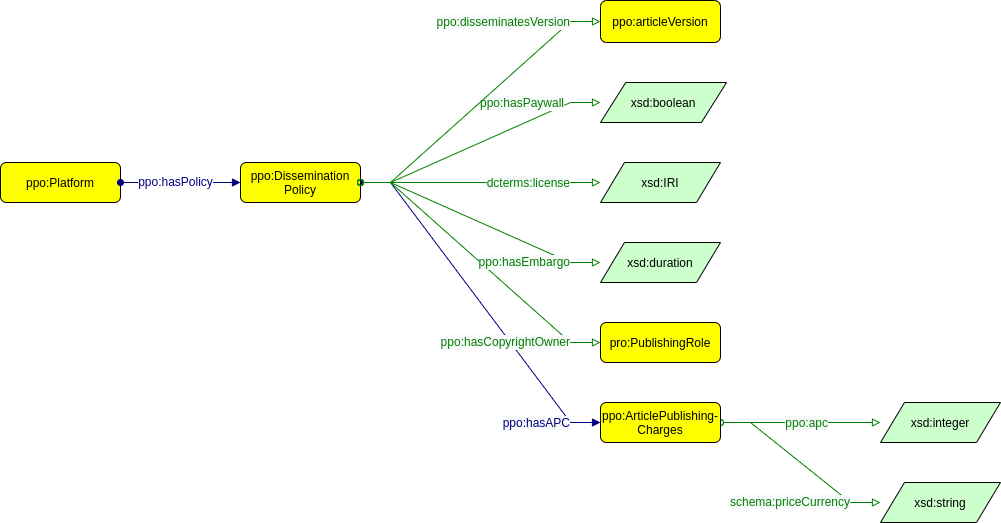

The diagram above was exported from draw.io. Its source (the exported page's mxGraphModel, read from the mxfile embedded in the PNG):
<mxGraphModel dx="1806" dy="889" grid="1" gridSize="10" guides="1" tooltips="1" connect="1" arrows="1" fold="1" page="0" pageScale="1" pageWidth="827" pageHeight="1169" math="0" shadow="0">
  <root>
    <mxCell id="0" />
    <mxCell id="1" parent="0" />
    <mxCell id="SITBBsaJ2imxVyLXnmys-8" value="" style="graphMlID=e0;rounded=0;endArrow=block;strokeColor=#000080;strokeWidth=1.0;startArrow=oval;startFill=1;endFill=1;fontFamily=Helvetica;elbow=vertical;edgeStyle=entityRelationEdgeStyle;" parent="1" source="zCZ27iV-oBh6T6M-h3W2-1" target="SITBBsaJ2imxVyLXnmys-7" edge="1">
      <mxGeometry relative="1" as="geometry">
        <mxPoint x="420" y="540" as="sourcePoint" />
        <mxPoint x="330" y="570" as="targetPoint" />
      </mxGeometry>
    </mxCell>
    <mxCell id="SITBBsaJ2imxVyLXnmys-9" value="&lt;font color=&quot;#000080&quot; style=&quot;font-size: 12px;&quot;&gt;&lt;span style=&quot;font-size: 12px; background-color: rgb(248, 249, 250);&quot;&gt;ppo:hasAPC&lt;/span&gt;&lt;/font&gt;" style="text;html=1;align=right;verticalAlign=middle;resizable=0;points=[];labelBackgroundColor=#ffffff;fontSize=12;fontFamily=Helvetica;" parent="SITBBsaJ2imxVyLXnmys-8" vertex="1" connectable="0">
      <mxGeometry x="-0.0174" y="2" relative="1" as="geometry">
        <mxPoint x="90" y="124" as="offset" />
      </mxGeometry>
    </mxCell>
    <mxCell id="zCZ27iV-oBh6T6M-h3W2-1" value="ppo:Dissemination&#10;Policy" style="graphMlID=n4;shape=rect;rounded=1;arcsize=30;fillColor=#ffff00;strokeColor=#000000;strokeWidth=1.0" parent="1" vertex="1">
      <mxGeometry x="160" y="280" width="120" height="40" as="geometry" />
    </mxCell>
    <mxCell id="zCZ27iV-oBh6T6M-h3W2-2" value="xsd:boolean" style="graphMlID=n6;shape=parallelogram;fillColor=#ccffcc;strokeColor=#000000;strokeWidth=1.0" parent="1" vertex="1">
      <mxGeometry x="520" y="200" width="126.09" height="40" as="geometry" />
    </mxCell>
    <mxCell id="Zd4r8IfehHkSIzc7BAeP-1" value="xsd:IRI" style="graphMlID=n6;shape=parallelogram;fillColor=#ccffcc;strokeColor=#000000;strokeWidth=1.0;fontSize=12;fontFamily=Helvetica;horizontal=1;verticalAlign=middle;" parent="1" vertex="1">
      <mxGeometry x="520" y="280" width="120" height="40" as="geometry" />
    </mxCell>
    <mxCell id="Zd4r8IfehHkSIzc7BAeP-2" value="" style="graphMlID=e2;rounded=0;endArrow=block;strokeColor=#008000;strokeWidth=1.0;startArrow=oval;startFill=0;endFill=0;fontFamily=Helvetica;fontSize=12;edgeStyle=entityRelationEdgeStyle;" parent="1" source="zCZ27iV-oBh6T6M-h3W2-1" target="Zd4r8IfehHkSIzc7BAeP-1" edge="1">
      <mxGeometry relative="1" as="geometry">
        <mxPoint x="370" y="360" as="sourcePoint" />
        <mxPoint x="908.8107910156248" y="390.18034262995354" as="targetPoint" />
      </mxGeometry>
    </mxCell>
    <mxCell id="Zd4r8IfehHkSIzc7BAeP-3" value="&lt;font color=&quot;#008000&quot; style=&quot;font-size: 12px;&quot;&gt;&lt;span style=&quot;font-size: 12px; background-color: rgb(248, 249, 250);&quot;&gt;dcterms:license&lt;/span&gt;&lt;/font&gt;" style="text;html=1;align=right;verticalAlign=middle;resizable=0;points=[];labelBackgroundColor=#ffffff;fontFamily=Helvetica;fontSize=12;" parent="Zd4r8IfehHkSIzc7BAeP-2" vertex="1" connectable="0">
      <mxGeometry x="-0.0896" y="3" relative="1" as="geometry">
        <mxPoint x="101" y="3" as="offset" />
      </mxGeometry>
    </mxCell>
    <mxCell id="2SXLUs-q6uAzSGPsVwRA-1" value="" style="graphMlID=e2;rounded=0;endArrow=block;strokeColor=#008000;strokeWidth=1.0;startArrow=oval;startFill=0;endFill=0;fontFamily=Helvetica;fontSize=12;edgeStyle=entityRelationEdgeStyle;" parent="1" source="zCZ27iV-oBh6T6M-h3W2-1" target="zCZ27iV-oBh6T6M-h3W2-2" edge="1">
      <mxGeometry relative="1" as="geometry">
        <mxPoint x="294" y="240" as="sourcePoint" />
        <mxPoint x="534" y="240" as="targetPoint" />
      </mxGeometry>
    </mxCell>
    <mxCell id="2SXLUs-q6uAzSGPsVwRA-2" value="&lt;font color=&quot;#008000&quot;&gt;&lt;span style=&quot;background-color: rgb(248, 249, 250);&quot;&gt;ppo:hasPaywall&lt;/span&gt;&lt;/font&gt;" style="text;html=1;align=right;verticalAlign=middle;resizable=0;points=[];labelBackgroundColor=#ffffff;fontFamily=Helvetica;fontSize=12;" parent="2SXLUs-q6uAzSGPsVwRA-1" vertex="1" connectable="0">
      <mxGeometry x="-0.0896" y="3" relative="1" as="geometry">
        <mxPoint x="96" y="-41" as="offset" />
      </mxGeometry>
    </mxCell>
    <mxCell id="F6Ml3PVkL0LjxJgqzqXQ-2" value="" style="graphMlID=e2;endArrow=block;strokeColor=#008000;strokeWidth=1.0;startArrow=oval;startFill=0;endFill=0;fontFamily=Helvetica;fontSize=12;rounded=0;elbow=vertical;edgeStyle=entityRelationEdgeStyle;" parent="1" source="zCZ27iV-oBh6T6M-h3W2-1" target="sKD33fxrPFaR2zykV8WR-1" edge="1">
      <mxGeometry relative="1" as="geometry">
        <mxPoint x="520" y="420" as="sourcePoint" />
        <mxPoint x="520" y="460" as="targetPoint" />
      </mxGeometry>
    </mxCell>
    <mxCell id="F6Ml3PVkL0LjxJgqzqXQ-3" value="&lt;font color=&quot;#008000&quot; style=&quot;font-size: 12px;&quot;&gt;&lt;span style=&quot;background-color: rgb(248, 249, 250); font-size: 12px;&quot;&gt;ppo:hasCopyrightOwner&lt;/span&gt;&lt;/font&gt;" style="text;html=1;align=right;verticalAlign=middle;resizable=0;points=[];labelBackgroundColor=#ffffff;fontFamily=Helvetica;fontSize=12;" parent="F6Ml3PVkL0LjxJgqzqXQ-2" vertex="1" connectable="0">
      <mxGeometry x="-0.0896" y="3" relative="1" as="geometry">
        <mxPoint x="98" y="91" as="offset" />
      </mxGeometry>
    </mxCell>
    <mxCell id="F6Ml3PVkL0LjxJgqzqXQ-4" value="xsd:duration" style="graphMlID=n6;shape=parallelogram;fillColor=#ccffcc;strokeColor=#000000;strokeWidth=1.0;fontFamily=Helvetica;fontSize=12;perimeterSpacing=0;" parent="1" vertex="1">
      <mxGeometry x="520" y="360" width="120" height="40" as="geometry" />
    </mxCell>
    <mxCell id="F6Ml3PVkL0LjxJgqzqXQ-5" value="" style="graphMlID=e2;endArrow=block;strokeColor=#008000;strokeWidth=1.0;startArrow=oval;startFill=0;endFill=0;fontFamily=Helvetica;fontSize=12;rounded=0;elbow=vertical;edgeStyle=entityRelationEdgeStyle;" parent="1" source="zCZ27iV-oBh6T6M-h3W2-1" target="F6Ml3PVkL0LjxJgqzqXQ-4" edge="1">
      <mxGeometry relative="1" as="geometry">
        <mxPoint x="520" y="420" as="sourcePoint" />
        <mxPoint x="949.9999999999998" y="300" as="targetPoint" />
      </mxGeometry>
    </mxCell>
    <mxCell id="F6Ml3PVkL0LjxJgqzqXQ-6" value="&lt;font color=&quot;#008000&quot; style=&quot;font-size: 12px;&quot;&gt;&lt;span style=&quot;background-color: rgb(248, 249, 250); font-size: 12px;&quot;&gt;ppo:hasEmbargo&lt;br&gt;&lt;/span&gt;&lt;/font&gt;" style="text;html=1;align=right;verticalAlign=middle;resizable=0;points=[];labelBackgroundColor=#ffffff;fontFamily=Helvetica;fontSize=12;" parent="F6Ml3PVkL0LjxJgqzqXQ-5" vertex="1" connectable="0">
      <mxGeometry x="-0.0896" y="3" relative="1" as="geometry">
        <mxPoint x="99" y="47" as="offset" />
      </mxGeometry>
    </mxCell>
    <mxCell id="SITBBsaJ2imxVyLXnmys-1" value="xsd:string" style="graphMlID=n6;shape=parallelogram;fillColor=#ccffcc;strokeColor=#000000;strokeWidth=1.0;fontFamily=Helvetica;fontSize=12;" parent="1" vertex="1">
      <mxGeometry x="800" y="600" width="120" height="40" as="geometry" />
    </mxCell>
    <mxCell id="SITBBsaJ2imxVyLXnmys-2" value="xsd:integer" style="graphMlID=n6;shape=parallelogram;fillColor=#ccffcc;strokeColor=#000000;strokeWidth=1.0" parent="1" vertex="1">
      <mxGeometry x="800" y="520" width="120" height="40" as="geometry" />
    </mxCell>
    <mxCell id="SITBBsaJ2imxVyLXnmys-3" value="" style="graphMlID=e2;endArrow=block;strokeColor=#008000;strokeWidth=1.0;startArrow=oval;startFill=0;endFill=0;fontFamily=Helvetica;fontSize=12;rounded=0;elbow=vertical;edgeStyle=entityRelationEdgeStyle;" parent="1" source="SITBBsaJ2imxVyLXnmys-7" target="SITBBsaJ2imxVyLXnmys-2" edge="1">
      <mxGeometry relative="1" as="geometry">
        <mxPoint x="320.0041666666666" y="680" as="sourcePoint" />
        <mxPoint x="309.50328841145847" y="766" as="targetPoint" />
      </mxGeometry>
    </mxCell>
    <mxCell id="SITBBsaJ2imxVyLXnmys-4" value="&lt;font color=&quot;#008000&quot;&gt;&lt;span style=&quot;background-color: rgb(248, 249, 250);&quot;&gt;ppo:apc&lt;/span&gt;&lt;/font&gt;" style="text;html=1;align=right;verticalAlign=middle;resizable=0;points=[];labelBackgroundColor=#ffffff;fontFamily=Helvetica;fontSize=12;" parent="SITBBsaJ2imxVyLXnmys-3" vertex="1" connectable="0">
      <mxGeometry x="-0.0896" y="3" relative="1" as="geometry">
        <mxPoint x="35" y="3" as="offset" />
      </mxGeometry>
    </mxCell>
    <mxCell id="SITBBsaJ2imxVyLXnmys-5" value="" style="graphMlID=e2;endArrow=block;strokeColor=#008000;strokeWidth=1.0;startArrow=oval;startFill=0;endFill=0;fontFamily=Helvetica;fontSize=12;rounded=0;elbow=vertical;edgeStyle=entityRelationEdgeStyle;" parent="1" source="SITBBsaJ2imxVyLXnmys-7" target="SITBBsaJ2imxVyLXnmys-1" edge="1">
      <mxGeometry relative="1" as="geometry">
        <mxPoint x="520.9858333333332" y="680" as="sourcePoint" />
        <mxPoint x="325.00068244060185" y="780" as="targetPoint" />
      </mxGeometry>
    </mxCell>
    <mxCell id="SITBBsaJ2imxVyLXnmys-6" value="&lt;font color=&quot;#008000&quot;&gt;&lt;span style=&quot;background-color: rgb(248, 249, 250);&quot;&gt;schema:priceCurrency&lt;/span&gt;&lt;/font&gt;" style="text;html=1;align=right;verticalAlign=middle;resizable=0;points=[];labelBackgroundColor=#ffffff;fontFamily=Helvetica;fontSize=12;" parent="SITBBsaJ2imxVyLXnmys-5" vertex="1" connectable="0">
      <mxGeometry x="-0.0896" y="3" relative="1" as="geometry">
        <mxPoint x="54" y="47" as="offset" />
      </mxGeometry>
    </mxCell>
    <mxCell id="SITBBsaJ2imxVyLXnmys-7" value="ppo:ArticlePublishing-&#10;Charges" style="graphMlID=n4;shape=rect;rounded=1;arcsize=30;fillColor=#ffff00;strokeColor=#000000;strokeWidth=1.0;fontFamily=Helvetica;" parent="1" vertex="1">
      <mxGeometry x="520" y="520" width="120" height="40" as="geometry" />
    </mxCell>
    <mxCell id="ZdKPhSt4OJ-sI6sDDGMa-2" value="" style="graphMlID=e2;rounded=0;endArrow=block;strokeColor=#008000;strokeWidth=1.0;startArrow=oval;startFill=0;endFill=0;fontFamily=Helvetica;fontSize=12;edgeStyle=entityRelationEdgeStyle;" parent="1" source="zCZ27iV-oBh6T6M-h3W2-1" target="elf4omX01vkTzrvvQ6sH-1" edge="1">
      <mxGeometry relative="1" as="geometry">
        <mxPoint x="290" y="190" as="sourcePoint" />
        <mxPoint x="520" y="140" as="targetPoint" />
      </mxGeometry>
    </mxCell>
    <mxCell id="ZdKPhSt4OJ-sI6sDDGMa-3" value="&lt;font color=&quot;#008000&quot;&gt;&lt;span style=&quot;background-color: rgb(248, 249, 250);&quot;&gt;ppo:disseminatesVersion&lt;/span&gt;&lt;/font&gt;" style="text;html=1;align=right;verticalAlign=middle;resizable=0;points=[];labelBackgroundColor=#ffffff;fontFamily=Helvetica;fontSize=12;" parent="ZdKPhSt4OJ-sI6sDDGMa-2" vertex="1" connectable="0">
      <mxGeometry x="-0.0896" y="3" relative="1" as="geometry">
        <mxPoint x="102" y="-87" as="offset" />
      </mxGeometry>
    </mxCell>
    <mxCell id="elf4omX01vkTzrvvQ6sH-1" value="ppo:articleVersion" style="graphMlID=n4;shape=rect;rounded=1;arcsize=30;fillColor=#ffff00;strokeColor=#000000;strokeWidth=1.0" parent="1" vertex="1">
      <mxGeometry x="520" y="118" width="120" height="42" as="geometry" />
    </mxCell>
    <mxCell id="nkLEmnQ6oY2hRfIACo7e-1" value="ppo:Platform" style="graphMlID=n4;shape=rect;rounded=1;arcsize=30;fillColor=#ffff00;strokeColor=#000000;strokeWidth=1.0;fontFamily=Helvetica;fontSize=12;" parent="1" vertex="1">
      <mxGeometry x="-80" y="280" width="120" height="40" as="geometry" />
    </mxCell>
    <mxCell id="nkLEmnQ6oY2hRfIACo7e-2" value="" style="graphMlID=e0;rounded=0;endArrow=block;strokeColor=#000080;strokeWidth=1.0;startArrow=oval;startFill=1;endFill=1;fontFamily=Helvetica;elbow=vertical;fontSize=12;" parent="1" source="nkLEmnQ6oY2hRfIACo7e-1" target="zCZ27iV-oBh6T6M-h3W2-1" edge="1">
      <mxGeometry relative="1" as="geometry">
        <mxPoint x="-120" y="190" as="sourcePoint" />
        <mxPoint x="90" y="300" as="targetPoint" />
      </mxGeometry>
    </mxCell>
    <mxCell id="nkLEmnQ6oY2hRfIACo7e-3" value="ppo:hasPolicy" style="edgeLabel;html=1;align=center;verticalAlign=middle;resizable=0;points=[];fontSize=12;fontFamily=Helvetica;fontColor=#000080;" parent="nkLEmnQ6oY2hRfIACo7e-2" vertex="1" connectable="0">
      <mxGeometry x="-0.1053" y="1" relative="1" as="geometry">
        <mxPoint as="offset" />
      </mxGeometry>
    </mxCell>
    <mxCell id="sKD33fxrPFaR2zykV8WR-1" value="pro:PublishingRole" style="graphMlID=n4;shape=rect;rounded=1;arcsize=30;fillColor=#ffff00;strokeColor=#000000;strokeWidth=1.0" parent="1" vertex="1">
      <mxGeometry x="520" y="440" width="120" height="40" as="geometry" />
    </mxCell>
  </root>
</mxGraphModel>